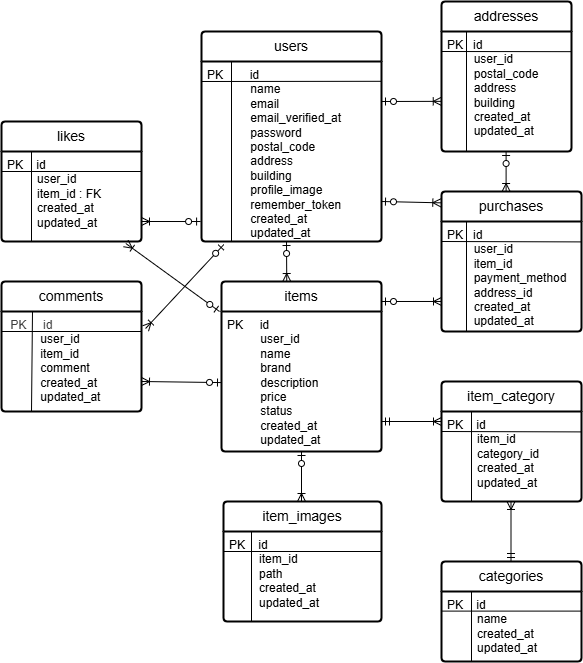

The diagram above was exported from draw.io. Its source (the exported page's mxGraphModel, read from the mxfile embedded in the PNG):
<mxGraphModel dx="902" dy="1636" grid="1" gridSize="10" guides="1" tooltips="1" connect="1" arrows="1" fold="1" page="1" pageScale="1" pageWidth="827" pageHeight="1169" math="0" shadow="0">
  <root>
    <mxCell id="0" />
    <mxCell id="1" parent="0" />
    <mxCell id="2" value="users" style="swimlane;childLayout=stackLayout;horizontal=1;startSize=30;horizontalStack=0;rounded=1;fontSize=14;fontStyle=0;strokeWidth=2;resizeParent=0;resizeLast=1;shadow=0;dashed=0;align=center;arcSize=4;whiteSpace=wrap;html=1;" parent="1" vertex="1">
      <mxGeometry x="240" y="-80" width="180" height="210" as="geometry" />
    </mxCell>
    <mxCell id="59" value="" style="endArrow=none;html=1;entryX=0.998;entryY=0.11;entryDx=0;entryDy=0;entryPerimeter=0;" parent="2" target="3" edge="1">
      <mxGeometry width="50" height="50" relative="1" as="geometry">
        <mxPoint y="50" as="sourcePoint" />
        <mxPoint x="210" y="50" as="targetPoint" />
      </mxGeometry>
    </mxCell>
    <mxCell id="60" value="" style="endArrow=none;html=1;" parent="2" edge="1">
      <mxGeometry width="50" height="50" relative="1" as="geometry">
        <mxPoint x="30" y="210" as="sourcePoint" />
        <mxPoint x="30" y="30" as="targetPoint" />
      </mxGeometry>
    </mxCell>
    <mxCell id="3" value="&lt;div&gt;PK&amp;nbsp; &amp;nbsp; &amp;nbsp; &amp;nbsp; id&lt;/div&gt;&lt;div&gt;&lt;font color=&quot;#000000&quot;&gt;&amp;nbsp; &amp;nbsp; &amp;nbsp; &amp;nbsp; &amp;nbsp; &amp;nbsp; &amp;nbsp;name&lt;/font&gt;&lt;/div&gt;&lt;div&gt;&lt;font color=&quot;#000000&quot;&gt;&amp;nbsp; &amp;nbsp; &amp;nbsp; &amp;nbsp; &amp;nbsp; &amp;nbsp; &amp;nbsp;email&amp;nbsp;&lt;/font&gt;&lt;/div&gt;&lt;div&gt;&lt;font color=&quot;#000000&quot;&gt;&amp;nbsp; &amp;nbsp; &amp;nbsp; &amp;nbsp; &amp;nbsp; &amp;nbsp; &amp;nbsp;email_verified_at&amp;nbsp;&lt;/font&gt;&lt;/div&gt;&lt;div&gt;&lt;font color=&quot;#000000&quot;&gt;&amp;nbsp; &amp;nbsp; &amp;nbsp; &amp;nbsp; &amp;nbsp; &amp;nbsp; &amp;nbsp;password&amp;nbsp;&lt;/font&gt;&lt;/div&gt;&lt;div&gt;&lt;font color=&quot;#000000&quot;&gt;&amp;nbsp; &amp;nbsp; &amp;nbsp; &amp;nbsp; &amp;nbsp; &amp;nbsp; &amp;nbsp;postal_code&amp;nbsp;&lt;/font&gt;&lt;/div&gt;&lt;div&gt;&lt;font color=&quot;#000000&quot;&gt;&amp;nbsp; &amp;nbsp; &amp;nbsp; &amp;nbsp; &amp;nbsp; &amp;nbsp; &amp;nbsp;address&amp;nbsp;&lt;/font&gt;&lt;/div&gt;&lt;div&gt;&lt;font color=&quot;#000000&quot;&gt;&amp;nbsp; &amp;nbsp; &amp;nbsp; &amp;nbsp; &amp;nbsp; &amp;nbsp; &amp;nbsp;building&amp;nbsp;&lt;/font&gt;&lt;/div&gt;&lt;div&gt;&lt;font color=&quot;#000000&quot;&gt;&amp;nbsp; &amp;nbsp; &amp;nbsp; &amp;nbsp; &amp;nbsp; &amp;nbsp; &amp;nbsp;profile_image&amp;nbsp;&lt;/font&gt;&lt;/div&gt;&lt;div&gt;&lt;font color=&quot;#000000&quot;&gt;&amp;nbsp; &amp;nbsp; &amp;nbsp; &amp;nbsp; &amp;nbsp; &amp;nbsp; &amp;nbsp;remember_token&amp;nbsp;&lt;/font&gt;&lt;/div&gt;&lt;div&gt;&lt;font color=&quot;#000000&quot;&gt;&amp;nbsp; &amp;nbsp; &amp;nbsp; &amp;nbsp; &amp;nbsp; &amp;nbsp; &amp;nbsp;created_at&amp;nbsp;&lt;/font&gt;&lt;/div&gt;&lt;div&gt;&lt;font color=&quot;#000000&quot;&gt;&amp;nbsp; &amp;nbsp; &amp;nbsp; &amp;nbsp; &amp;nbsp; &amp;nbsp; &amp;nbsp;updated_at&amp;nbsp;&lt;/font&gt;&lt;/div&gt;" style="align=left;strokeColor=none;fillColor=none;spacingLeft=4;fontSize=12;verticalAlign=top;resizable=0;rotatable=0;part=1;html=1;" parent="2" vertex="1">
      <mxGeometry y="30" width="180" height="180" as="geometry" />
    </mxCell>
    <mxCell id="6" value="addresses" style="swimlane;childLayout=stackLayout;horizontal=1;startSize=30;horizontalStack=0;rounded=1;fontSize=14;fontStyle=0;strokeWidth=2;resizeParent=0;resizeLast=1;shadow=0;dashed=0;align=center;arcSize=4;whiteSpace=wrap;html=1;" parent="1" vertex="1">
      <mxGeometry x="480" y="-110" width="130" height="150" as="geometry" />
    </mxCell>
    <mxCell id="61" value="" style="endArrow=none;html=1;" parent="6" edge="1">
      <mxGeometry width="50" height="50" relative="1" as="geometry">
        <mxPoint x="25" y="150" as="sourcePoint" />
        <mxPoint x="25" y="30" as="targetPoint" />
      </mxGeometry>
    </mxCell>
    <mxCell id="62" value="" style="endArrow=none;html=1;entryX=1;entryY=0.168;entryDx=0;entryDy=0;entryPerimeter=0;" parent="6" target="7" edge="1">
      <mxGeometry width="50" height="50" relative="1" as="geometry">
        <mxPoint y="50" as="sourcePoint" />
        <mxPoint x="180" y="50" as="targetPoint" />
      </mxGeometry>
    </mxCell>
    <mxCell id="7" value="&lt;div&gt;PK&amp;nbsp; &amp;nbsp;id&lt;/div&gt;&lt;div&gt;&lt;font color=&quot;#000000&quot;&gt;&amp;nbsp; &amp;nbsp; &amp;nbsp; &amp;nbsp; user_id&amp;nbsp;&lt;/font&gt;&lt;/div&gt;&lt;div&gt;&lt;font color=&quot;#000000&quot;&gt;&amp;nbsp; &amp;nbsp; &amp;nbsp; &amp;nbsp; postal_code&amp;nbsp;&lt;/font&gt;&lt;/div&gt;&lt;div&gt;&lt;font color=&quot;#000000&quot;&gt;&amp;nbsp; &amp;nbsp; &amp;nbsp; &amp;nbsp; address&amp;nbsp;&lt;/font&gt;&lt;/div&gt;&lt;div&gt;&lt;font color=&quot;#000000&quot;&gt;&amp;nbsp; &amp;nbsp; &amp;nbsp; &amp;nbsp; building&amp;nbsp;&lt;/font&gt;&lt;/div&gt;&lt;div&gt;&lt;font color=&quot;#000000&quot;&gt;&amp;nbsp; &amp;nbsp; &amp;nbsp; &amp;nbsp; created_at&amp;nbsp;&lt;/font&gt;&lt;/div&gt;&lt;div&gt;&lt;font color=&quot;#000000&quot;&gt;&amp;nbsp; &amp;nbsp; &amp;nbsp; &amp;nbsp; updated_at&amp;nbsp;&lt;/font&gt;&lt;/div&gt;" style="align=left;strokeColor=none;fillColor=none;spacingLeft=4;fontSize=12;verticalAlign=top;resizable=0;rotatable=0;part=1;html=1;" parent="6" vertex="1">
      <mxGeometry y="30" width="130" height="120" as="geometry" />
    </mxCell>
    <mxCell id="8" value="items" style="swimlane;childLayout=stackLayout;horizontal=1;startSize=30;horizontalStack=0;rounded=1;fontSize=14;fontStyle=0;strokeWidth=2;resizeParent=0;resizeLast=1;shadow=0;dashed=0;align=center;arcSize=4;whiteSpace=wrap;html=1;" parent="1" vertex="1">
      <mxGeometry x="260" y="170" width="160" height="170" as="geometry" />
    </mxCell>
    <mxCell id="9" value="&lt;div&gt;PK&amp;nbsp; &amp;nbsp; &amp;nbsp;id&lt;/div&gt;&lt;div&gt;&lt;font color=&quot;#000000&quot;&gt;&amp;nbsp; &amp;nbsp; &amp;nbsp; &amp;nbsp; &amp;nbsp; user_id&amp;nbsp;&lt;/font&gt;&lt;/div&gt;&lt;div&gt;&lt;font color=&quot;#000000&quot;&gt;&amp;nbsp; &amp;nbsp; &amp;nbsp; &amp;nbsp; &amp;nbsp; name&amp;nbsp;&lt;/font&gt;&lt;/div&gt;&lt;div&gt;&lt;font color=&quot;#000000&quot;&gt;&amp;nbsp; &amp;nbsp; &amp;nbsp; &amp;nbsp; &amp;nbsp; brand&amp;nbsp;&lt;/font&gt;&lt;/div&gt;&lt;div&gt;&lt;font color=&quot;#000000&quot;&gt;&amp;nbsp; &amp;nbsp; &amp;nbsp; &amp;nbsp; &amp;nbsp; description&amp;nbsp;&lt;/font&gt;&lt;/div&gt;&lt;div&gt;&lt;font color=&quot;#000000&quot;&gt;&amp;nbsp; &amp;nbsp; &amp;nbsp; &amp;nbsp; &amp;nbsp; price&amp;nbsp;&lt;/font&gt;&lt;/div&gt;&lt;div&gt;&lt;font color=&quot;#000000&quot;&gt;&amp;nbsp; &amp;nbsp; &amp;nbsp; &amp;nbsp; &amp;nbsp; status&amp;nbsp;&lt;/font&gt;&lt;/div&gt;&lt;div&gt;&lt;font color=&quot;#000000&quot;&gt;&amp;nbsp; &amp;nbsp; &amp;nbsp; &amp;nbsp; &amp;nbsp; created_at&amp;nbsp;&lt;/font&gt;&lt;/div&gt;&lt;div&gt;&lt;font color=&quot;#000000&quot;&gt;&amp;nbsp; &amp;nbsp; &amp;nbsp; &amp;nbsp; &amp;nbsp; updated_at&amp;nbsp;&lt;/font&gt;&lt;/div&gt;" style="align=left;strokeColor=none;fillColor=none;spacingLeft=4;fontSize=12;verticalAlign=top;resizable=0;rotatable=0;part=1;html=1;" parent="8" vertex="1">
      <mxGeometry y="30" width="160" height="140" as="geometry" />
    </mxCell>
    <mxCell id="10" value="item_images" style="swimlane;childLayout=stackLayout;horizontal=1;startSize=30;horizontalStack=0;rounded=1;fontSize=14;fontStyle=0;strokeWidth=2;resizeParent=0;resizeLast=1;shadow=0;dashed=0;align=center;arcSize=4;whiteSpace=wrap;html=1;" parent="1" vertex="1">
      <mxGeometry x="262" y="390" width="158" height="120" as="geometry" />
    </mxCell>
    <mxCell id="70" value="" style="endArrow=none;html=1;" parent="10" edge="1">
      <mxGeometry width="50" height="50" relative="1" as="geometry">
        <mxPoint x="28" y="120" as="sourcePoint" />
        <mxPoint x="28" y="30" as="targetPoint" />
      </mxGeometry>
    </mxCell>
    <mxCell id="71" value="" style="endArrow=none;html=1;" parent="10" edge="1">
      <mxGeometry width="50" height="50" relative="1" as="geometry">
        <mxPoint y="50" as="sourcePoint" />
        <mxPoint x="158" y="50" as="targetPoint" />
      </mxGeometry>
    </mxCell>
    <mxCell id="11" value="&lt;div&gt;PK&amp;nbsp; &amp;nbsp; id&lt;/div&gt;&lt;div&gt;&lt;font color=&quot;#000000&quot;&gt;&amp;nbsp; &amp;nbsp; &amp;nbsp; &amp;nbsp; &amp;nbsp;item_id&amp;nbsp;&lt;/font&gt;&lt;/div&gt;&lt;div&gt;&lt;font color=&quot;#000000&quot;&gt;&amp;nbsp; &amp;nbsp; &amp;nbsp; &amp;nbsp; &amp;nbsp;path&amp;nbsp;&lt;/font&gt;&lt;/div&gt;&lt;div&gt;&lt;font color=&quot;#000000&quot;&gt;&amp;nbsp; &amp;nbsp; &amp;nbsp; &amp;nbsp; &amp;nbsp;created_at&amp;nbsp;&lt;/font&gt;&lt;/div&gt;&lt;div&gt;&lt;font color=&quot;#000000&quot;&gt;&amp;nbsp; &amp;nbsp; &amp;nbsp; &amp;nbsp; &amp;nbsp;updated_at&amp;nbsp;&lt;/font&gt;&lt;/div&gt;" style="align=left;strokeColor=none;fillColor=none;spacingLeft=4;fontSize=12;verticalAlign=top;resizable=0;rotatable=0;part=1;html=1;" parent="10" vertex="1">
      <mxGeometry y="30" width="158" height="90" as="geometry" />
    </mxCell>
    <mxCell id="12" value="categories" style="swimlane;childLayout=stackLayout;horizontal=1;startSize=30;horizontalStack=0;rounded=1;fontSize=14;fontStyle=0;strokeWidth=2;resizeParent=0;resizeLast=1;shadow=0;dashed=0;align=center;arcSize=4;whiteSpace=wrap;html=1;" parent="1" vertex="1">
      <mxGeometry x="480" y="450" width="140" height="100" as="geometry" />
    </mxCell>
    <mxCell id="67" value="" style="endArrow=none;html=1;" parent="12" edge="1">
      <mxGeometry width="50" height="50" relative="1" as="geometry">
        <mxPoint x="30" y="100" as="sourcePoint" />
        <mxPoint x="30" y="30" as="targetPoint" />
      </mxGeometry>
    </mxCell>
    <mxCell id="69" value="" style="endArrow=none;html=1;" parent="12" edge="1">
      <mxGeometry width="50" height="50" relative="1" as="geometry">
        <mxPoint y="49.60000000000002" as="sourcePoint" />
        <mxPoint x="140" y="49.60000000000002" as="targetPoint" />
      </mxGeometry>
    </mxCell>
    <mxCell id="13" value="&lt;div&gt;PK&amp;nbsp; &amp;nbsp; id&lt;/div&gt;&lt;div&gt;&lt;font color=&quot;#000000&quot;&gt;&amp;nbsp; &amp;nbsp; &amp;nbsp; &amp;nbsp; &amp;nbsp;name&amp;nbsp;&lt;/font&gt;&lt;/div&gt;&lt;div&gt;&lt;font color=&quot;#000000&quot;&gt;&amp;nbsp; &amp;nbsp; &amp;nbsp; &amp;nbsp; &amp;nbsp;created_at&amp;nbsp;&lt;/font&gt;&lt;/div&gt;&lt;div&gt;&lt;font color=&quot;#000000&quot;&gt;&amp;nbsp; &amp;nbsp; &amp;nbsp; &amp;nbsp; &amp;nbsp;updated_at&amp;nbsp;&lt;/font&gt;&lt;/div&gt;" style="align=left;strokeColor=none;fillColor=none;spacingLeft=4;fontSize=12;verticalAlign=top;resizable=0;rotatable=0;part=1;html=1;" parent="12" vertex="1">
      <mxGeometry y="30" width="140" height="70" as="geometry" />
    </mxCell>
    <mxCell id="16" value="item_category" style="swimlane;childLayout=stackLayout;horizontal=1;startSize=30;horizontalStack=0;rounded=1;fontSize=14;fontStyle=0;strokeWidth=2;resizeParent=0;resizeLast=1;shadow=0;dashed=0;align=center;arcSize=4;whiteSpace=wrap;html=1;" parent="1" vertex="1">
      <mxGeometry x="480" y="270" width="140" height="120" as="geometry" />
    </mxCell>
    <mxCell id="65" value="" style="endArrow=none;html=1;" parent="16" edge="1">
      <mxGeometry width="50" height="50" relative="1" as="geometry">
        <mxPoint y="50" as="sourcePoint" />
        <mxPoint x="140" y="50.39999999999998" as="targetPoint" />
      </mxGeometry>
    </mxCell>
    <mxCell id="66" value="" style="endArrow=none;html=1;" parent="16" edge="1">
      <mxGeometry width="50" height="50" relative="1" as="geometry">
        <mxPoint x="30" y="120" as="sourcePoint" />
        <mxPoint x="30" y="30" as="targetPoint" />
      </mxGeometry>
    </mxCell>
    <mxCell id="17" value="&lt;div&gt;PK&amp;nbsp; &amp;nbsp; id&lt;/div&gt;&lt;div&gt;&lt;font color=&quot;#000000&quot;&gt;&amp;nbsp; &amp;nbsp; &amp;nbsp; &amp;nbsp; &amp;nbsp;item_id&amp;nbsp;&lt;/font&gt;&lt;/div&gt;&lt;div&gt;&lt;font color=&quot;#000000&quot;&gt;&amp;nbsp; &amp;nbsp; &amp;nbsp; &amp;nbsp; &amp;nbsp;category_id&amp;nbsp;&lt;/font&gt;&lt;/div&gt;&lt;div&gt;&lt;font color=&quot;#000000&quot;&gt;&amp;nbsp; &amp;nbsp; &amp;nbsp; &amp;nbsp; &amp;nbsp;created_at&amp;nbsp;&lt;/font&gt;&lt;/div&gt;&lt;div&gt;&lt;font color=&quot;#000000&quot;&gt;&amp;nbsp; &amp;nbsp; &amp;nbsp; &amp;nbsp; &amp;nbsp;updated_at&amp;nbsp;&lt;/font&gt;&lt;/div&gt;" style="align=left;strokeColor=none;fillColor=none;spacingLeft=4;fontSize=12;verticalAlign=top;resizable=0;rotatable=0;part=1;html=1;" parent="16" vertex="1">
      <mxGeometry y="30" width="140" height="90" as="geometry" />
    </mxCell>
    <mxCell id="18" value="likes" style="swimlane;childLayout=stackLayout;horizontal=1;startSize=30;horizontalStack=0;rounded=1;fontSize=14;fontStyle=0;strokeWidth=2;resizeParent=0;resizeLast=1;shadow=0;dashed=0;align=center;arcSize=4;whiteSpace=wrap;html=1;" parent="1" vertex="1">
      <mxGeometry x="40" y="10" width="140" height="120" as="geometry" />
    </mxCell>
    <mxCell id="54" value="" style="endArrow=none;html=1;" parent="18" edge="1">
      <mxGeometry width="50" height="50" relative="1" as="geometry">
        <mxPoint y="50" as="sourcePoint" />
        <mxPoint x="140" y="50" as="targetPoint" />
      </mxGeometry>
    </mxCell>
    <mxCell id="55" value="" style="endArrow=none;html=1;" parent="18" edge="1">
      <mxGeometry width="50" height="50" relative="1" as="geometry">
        <mxPoint x="30" y="120" as="sourcePoint" />
        <mxPoint x="30" y="30" as="targetPoint" />
      </mxGeometry>
    </mxCell>
    <mxCell id="19" value="&lt;div&gt;PK&amp;nbsp; &amp;nbsp; &lt;font&gt;id&lt;/font&gt;&lt;/div&gt;&lt;div&gt;&lt;font color=&quot;#000000&quot;&gt;&amp;nbsp; &amp;nbsp; &amp;nbsp; &amp;nbsp; &amp;nbsp;user_id&amp;nbsp;&lt;/font&gt;&lt;/div&gt;&lt;div&gt;&lt;font color=&quot;#000000&quot;&gt;&amp;nbsp; &amp;nbsp; &amp;nbsp; &amp;nbsp; &amp;nbsp;item_id : FK&amp;nbsp;&lt;/font&gt;&lt;/div&gt;&lt;div&gt;&lt;font color=&quot;#000000&quot;&gt;&amp;nbsp; &amp;nbsp; &amp;nbsp; &amp;nbsp; &amp;nbsp;created_at&amp;nbsp;&lt;/font&gt;&lt;/div&gt;&lt;div&gt;&lt;font color=&quot;#000000&quot;&gt;&amp;nbsp; &amp;nbsp; &amp;nbsp; &amp;nbsp; &amp;nbsp;updated_at&amp;nbsp;&lt;/font&gt;&lt;/div&gt;" style="align=left;strokeColor=none;fillColor=none;spacingLeft=4;fontSize=12;verticalAlign=top;resizable=0;rotatable=0;part=1;html=1;" parent="18" vertex="1">
      <mxGeometry y="30" width="140" height="90" as="geometry" />
    </mxCell>
    <mxCell id="20" value="comments" style="swimlane;childLayout=stackLayout;horizontal=1;startSize=30;horizontalStack=0;rounded=1;fontSize=14;fontStyle=0;strokeWidth=2;resizeParent=0;resizeLast=1;shadow=0;dashed=0;align=center;arcSize=4;whiteSpace=wrap;html=1;" parent="1" vertex="1">
      <mxGeometry x="40" y="170" width="140" height="130" as="geometry" />
    </mxCell>
    <mxCell id="58" value="" style="endArrow=none;html=1;" parent="20" edge="1">
      <mxGeometry width="50" height="50" relative="1" as="geometry">
        <mxPoint y="50" as="sourcePoint" />
        <mxPoint x="140" y="50" as="targetPoint" />
      </mxGeometry>
    </mxCell>
    <mxCell id="21" value="&lt;div&gt;&lt;span style=&quot;color: rgb(63, 63, 63); background-color: transparent;&quot;&gt;&amp;nbsp;PK&amp;nbsp; &amp;nbsp; &amp;nbsp;id&lt;/span&gt;&lt;/div&gt;&lt;div&gt;&lt;font color=&quot;#000000&quot;&gt;&amp;nbsp; &amp;nbsp; &amp;nbsp; &amp;nbsp; &amp;nbsp; user_id&amp;nbsp;&lt;/font&gt;&lt;/div&gt;&lt;div&gt;&lt;font color=&quot;#000000&quot;&gt;&amp;nbsp; &amp;nbsp; &amp;nbsp; &amp;nbsp; &amp;nbsp; item_id&amp;nbsp;&lt;/font&gt;&lt;/div&gt;&lt;div&gt;&lt;font color=&quot;#000000&quot;&gt;&amp;nbsp; &amp;nbsp; &amp;nbsp; &amp;nbsp; &amp;nbsp; comment&amp;nbsp;&lt;/font&gt;&lt;/div&gt;&lt;div&gt;&lt;font color=&quot;#000000&quot;&gt;&amp;nbsp; &amp;nbsp; &amp;nbsp; &amp;nbsp; &amp;nbsp; created_at&amp;nbsp;&lt;/font&gt;&lt;/div&gt;&lt;div&gt;&lt;font color=&quot;#000000&quot;&gt;&amp;nbsp; &amp;nbsp; &amp;nbsp; &amp;nbsp; &amp;nbsp; updated_at&amp;nbsp;&lt;/font&gt;&lt;/div&gt;" style="align=left;strokeColor=none;fillColor=none;spacingLeft=4;fontSize=12;verticalAlign=top;resizable=0;rotatable=0;part=1;html=1;" parent="20" vertex="1">
      <mxGeometry y="30" width="140" height="100" as="geometry" />
    </mxCell>
    <mxCell id="56" value="" style="endArrow=none;html=1;" parent="20" edge="1">
      <mxGeometry width="50" height="50" relative="1" as="geometry">
        <mxPoint x="30" y="130" as="sourcePoint" />
        <mxPoint x="31" y="30" as="targetPoint" />
      </mxGeometry>
    </mxCell>
    <mxCell id="23" value="purchases" style="swimlane;childLayout=stackLayout;horizontal=1;startSize=30;horizontalStack=0;rounded=1;fontSize=14;fontStyle=0;strokeWidth=2;resizeParent=0;resizeLast=1;shadow=0;dashed=0;align=center;arcSize=4;whiteSpace=wrap;html=1;" parent="1" vertex="1">
      <mxGeometry x="480" y="80" width="140" height="140" as="geometry" />
    </mxCell>
    <mxCell id="63" value="" style="endArrow=none;html=1;" parent="23" edge="1">
      <mxGeometry width="50" height="50" relative="1" as="geometry">
        <mxPoint x="25" y="140" as="sourcePoint" />
        <mxPoint x="25" y="30" as="targetPoint" />
      </mxGeometry>
    </mxCell>
    <mxCell id="64" value="" style="endArrow=none;html=1;" parent="23" edge="1">
      <mxGeometry width="50" height="50" relative="1" as="geometry">
        <mxPoint y="50" as="sourcePoint" />
        <mxPoint x="140" y="50.400000000000006" as="targetPoint" />
      </mxGeometry>
    </mxCell>
    <mxCell id="24" value="&lt;div&gt;PK&amp;nbsp; &amp;nbsp;id&lt;/div&gt;&lt;div&gt;&lt;font color=&quot;#000000&quot;&gt;&amp;nbsp; &amp;nbsp; &amp;nbsp; &amp;nbsp; user_id&amp;nbsp;&lt;/font&gt;&lt;/div&gt;&lt;div&gt;&lt;font color=&quot;#000000&quot;&gt;&amp;nbsp; &amp;nbsp; &amp;nbsp; &amp;nbsp; item_id&amp;nbsp;&lt;/font&gt;&lt;/div&gt;&lt;div&gt;&lt;font color=&quot;#000000&quot;&gt;&amp;nbsp; &amp;nbsp; &amp;nbsp; &amp;nbsp; payment_method&amp;nbsp;&lt;/font&gt;&lt;/div&gt;&lt;div&gt;&lt;font color=&quot;#000000&quot;&gt;&amp;nbsp; &amp;nbsp; &amp;nbsp; &amp;nbsp; address_id&amp;nbsp;&lt;/font&gt;&lt;/div&gt;&lt;div&gt;&lt;font color=&quot;#000000&quot;&gt;&amp;nbsp; &amp;nbsp; &amp;nbsp; &amp;nbsp; created_at&amp;nbsp;&lt;/font&gt;&lt;/div&gt;&lt;div&gt;&lt;font color=&quot;#000000&quot;&gt;&amp;nbsp; &amp;nbsp; &amp;nbsp; &amp;nbsp; updated_at&amp;nbsp;&lt;/font&gt;&lt;/div&gt;" style="align=left;strokeColor=none;fillColor=none;spacingLeft=4;fontSize=12;verticalAlign=top;resizable=0;rotatable=0;part=1;html=1;" parent="23" vertex="1">
      <mxGeometry y="30" width="140" height="110" as="geometry" />
    </mxCell>
    <mxCell id="28" value="" style="fontSize=12;html=1;endArrow=ERoneToMany;startArrow=ERzeroToOne;" parent="1" edge="1">
      <mxGeometry width="100" height="100" relative="1" as="geometry">
        <mxPoint x="340.00000000000006" y="340" as="sourcePoint" />
        <mxPoint x="340.00000000000006" y="390" as="targetPoint" />
      </mxGeometry>
    </mxCell>
    <mxCell id="41" value="" style="fontSize=12;html=1;endArrow=ERoneToMany;startArrow=ERzeroToOne;exitX=-0.005;exitY=0.889;exitDx=0;exitDy=0;exitPerimeter=0;" parent="1" source="3" edge="1">
      <mxGeometry width="100" height="100" relative="1" as="geometry">
        <mxPoint x="230" y="110" as="sourcePoint" />
        <mxPoint x="180" y="110" as="targetPoint" />
      </mxGeometry>
    </mxCell>
    <mxCell id="43" value="" style="fontSize=12;html=1;endArrow=ERoneToMany;startArrow=ERzeroToOne;exitX=0;exitY=0.124;exitDx=0;exitDy=0;exitPerimeter=0;" parent="1" edge="1">
      <mxGeometry width="100" height="100" relative="1" as="geometry">
        <mxPoint x="260" y="271.0799999999999" as="sourcePoint" />
        <mxPoint x="180" y="270" as="targetPoint" />
      </mxGeometry>
    </mxCell>
    <mxCell id="44" value="" style="fontSize=12;html=1;endArrow=ERoneToMany;startArrow=ERzeroToOne;entryX=0.888;entryY=1.022;entryDx=0;entryDy=0;entryPerimeter=0;" parent="1" target="19" edge="1">
      <mxGeometry width="100" height="100" relative="1" as="geometry">
        <mxPoint x="258" y="200" as="sourcePoint" />
        <mxPoint x="200" y="200" as="targetPoint" />
      </mxGeometry>
    </mxCell>
    <mxCell id="45" value="" style="fontSize=12;html=1;endArrow=ERoneToMany;startArrow=ERzeroToOne;entryX=-0.002;entryY=0.582;entryDx=0;entryDy=0;entryPerimeter=0;" parent="1" target="7" edge="1">
      <mxGeometry width="100" height="100" relative="1" as="geometry">
        <mxPoint x="420" y="-10" as="sourcePoint" />
        <mxPoint x="475" y="-10" as="targetPoint" />
      </mxGeometry>
    </mxCell>
    <mxCell id="46" value="" style="fontSize=12;html=1;endArrow=ERoneToMany;startArrow=ERzeroToOne;entryX=-0.005;entryY=0.081;entryDx=0;entryDy=0;entryPerimeter=0;" parent="1" target="23" edge="1">
      <mxGeometry width="100" height="100" relative="1" as="geometry">
        <mxPoint x="420" y="90" as="sourcePoint" />
        <mxPoint x="470" y="90" as="targetPoint" />
      </mxGeometry>
    </mxCell>
    <mxCell id="47" value="" style="fontSize=12;html=1;endArrow=ERoneToMany;startArrow=ERzeroToOne;entryX=0;entryY=0.727;entryDx=0;entryDy=0;entryPerimeter=0;" parent="1" target="24" edge="1">
      <mxGeometry width="100" height="100" relative="1" as="geometry">
        <mxPoint x="420" y="190" as="sourcePoint" />
        <mxPoint x="475" y="190" as="targetPoint" />
      </mxGeometry>
    </mxCell>
    <mxCell id="50" value="" style="fontSize=12;html=1;endArrow=ERoneToMany;startArrow=ERzeroToOne;" parent="1" edge="1">
      <mxGeometry width="100" height="100" relative="1" as="geometry">
        <mxPoint x="544.6" y="40" as="sourcePoint" />
        <mxPoint x="544.6" y="80" as="targetPoint" />
      </mxGeometry>
    </mxCell>
    <mxCell id="51" value="" style="fontSize=12;html=1;endArrow=ERoneToMany;startArrow=ERzeroToOne;entryX=0.5;entryY=0;entryDx=0;entryDy=0;" parent="1" edge="1">
      <mxGeometry width="100" height="100" relative="1" as="geometry">
        <mxPoint x="325" y="130" as="sourcePoint" />
        <mxPoint x="325.25" y="170" as="targetPoint" />
      </mxGeometry>
    </mxCell>
    <mxCell id="52" value="" style="fontSize=12;html=1;endArrow=ERoneToMany;startArrow=ERzeroToOne;entryX=1.024;entryY=0.07;entryDx=0;entryDy=0;entryPerimeter=0;exitX=0.124;exitY=1.017;exitDx=0;exitDy=0;exitPerimeter=0;" parent="1" source="3" edge="1">
      <mxGeometry width="100" height="100" relative="1" as="geometry">
        <mxPoint x="260" y="140" as="sourcePoint" />
        <mxPoint x="184.08000000000004" y="217" as="targetPoint" />
      </mxGeometry>
    </mxCell>
    <mxCell id="72" value="" style="fontSize=12;html=1;endArrow=ERoneToMany;startArrow=ERmandOne;" edge="1" parent="1">
      <mxGeometry width="100" height="100" relative="1" as="geometry">
        <mxPoint x="420" y="310" as="sourcePoint" />
        <mxPoint x="480" y="310" as="targetPoint" />
      </mxGeometry>
    </mxCell>
    <mxCell id="73" value="" style="fontSize=12;html=1;endArrow=ERoneToMany;startArrow=ERmandOne;" edge="1" parent="1">
      <mxGeometry width="100" height="100" relative="1" as="geometry">
        <mxPoint x="549.5" y="450" as="sourcePoint" />
        <mxPoint x="549.5" y="390" as="targetPoint" />
      </mxGeometry>
    </mxCell>
  </root>
</mxGraphModel>